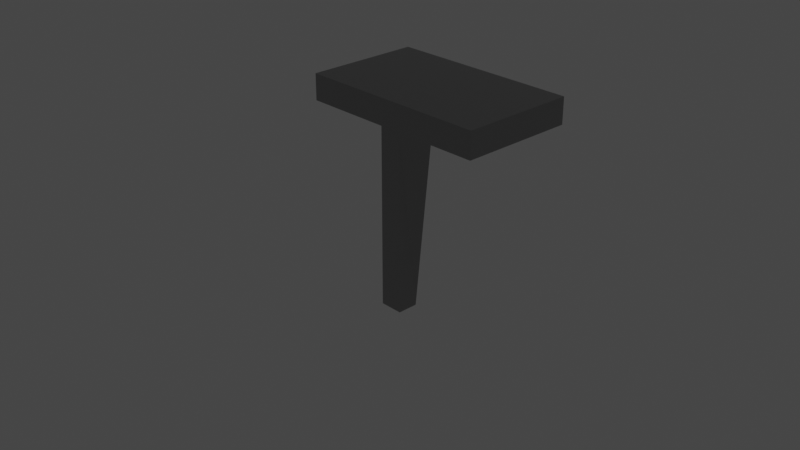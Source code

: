 # Source: podium.blend  (saved by Blender 2.91.10; exported with 4.5.12 LTS)
import bpy
from mathutils import Matrix  # noqa: F401  (used for matrix-valued properties, if any)

bpy.ops.wm.read_factory_settings(use_empty=True)
scene = bpy.context.scene
scene.name = 'Scene'

# ---- collections
col_collection = bpy.data.collections.new('Collection'); scene.collection.children.link(col_collection)

# ---- materials (node trees are filled in below, after node groups)
mat_material = bpy.data.materials.new('Material')
mat_material.alpha_threshold = 0.0
mat_material.use_transparent_shadow = False
mat_material.line_color = (0.0, 0.0, 0.0, 1.0)
mat_material_001 = bpy.data.materials.new('Material.001')
mat_material_001.use_transparent_shadow = False

# ---- material node trees
mat_material.use_nodes = True; mat_material.node_tree.nodes.clear()
_N = mat_material.node_tree.nodes; _L = mat_material.node_tree.links
n0 = _N.new('ShaderNodeOutputMaterial'); n0.name = 'Material Output'; n0.location = (300, 300)
n1 = _N.new('ShaderNodeBsdfPrincipled'); n1.name = 'Principled BSDF'; n1.location = (10, 300)
n1.distribution = 'GGX'
n1.subsurface_method = 'BURLEY'
n1.inputs[0].default_value = (0.1207, 0.1207, 0.1207, 1.0)
n1.inputs[2].default_value = 0.4
n1.inputs[3].default_value = 1.45
n1.inputs[27].default_value = (0.0, 0.0, 0.0, 1.0)
n1.inputs[28].default_value = 1.0
_L.new(n1.outputs[0], n0.inputs[0])
n0.is_active_output = True
mat_material_001.use_nodes = True; mat_material_001.node_tree.nodes.clear()
_N = mat_material_001.node_tree.nodes; _L = mat_material_001.node_tree.links
n0 = _N.new('ShaderNodeBsdfPrincipled'); n0.name = 'Principled BSDF'; n0.location = (10, 300)
n0.distribution = 'GGX'
n0.subsurface_method = 'BURLEY'
n0.inputs[0].default_value = (0.329, 0.329, 0.329, 1.0)
n0.inputs[1].default_value = 1.0
n0.inputs[2].default_value = 0.2074
n0.inputs[3].default_value = 1.45
n0.inputs[13].default_value = 1.0
n0.inputs[27].default_value = (0.0, 0.0, 0.0, 1.0)
n0.inputs[28].default_value = 1.0
n1 = _N.new('ShaderNodeOutputMaterial'); n1.name = 'Material Output'; n1.location = (300, 300)
_L.new(n0.outputs[0], n1.inputs[0])
n1.is_active_output = True

# ---- world
world_world = bpy.data.worlds.new('World'); scene.world = world_world
world_world.use_nodes = True; world_world.node_tree.nodes.clear()
_N = world_world.node_tree.nodes; _L = world_world.node_tree.links
n0 = _N.new('ShaderNodeOutputWorld'); n0.name = 'World Output'; n0.location = (300, 300)
n1 = _N.new('ShaderNodeBackground'); n1.name = 'Background'; n1.location = (10, 300)
n1.inputs[0].default_value = (0.05088, 0.05088, 0.05088, 1.0)
_L.new(n1.outputs[0], n0.inputs[0])
n0.is_active_output = True
world_world.color = (0.05088, 0.05088, 0.05088)
world_world.use_sun_shadow = False
world_world.sun_shadow_jitter_overblur = 0.0

# ---- cameras
cam_camera = bpy.data.cameras.new('Camera')
cam_camera.clip_end = 100.0
cam_camera.ortho_scale = 7.314

# ---- lights
light_light = bpy.data.lights.new('Light', 'POINT')
light_light.transmission_factor = 0.0
light_light.energy = 1000.0
light_light.shadow_soft_size = 0.1
light_light.shadow_maximum_resolution = 0.006
light_light.use_absolute_resolution = True

# ---- meshes
me_cube = bpy.data.meshes.new('Cube')
me_cube.from_pydata([(2.591, 1.0, 1.0), (1.0, 1.0, -1.0), (1.0, -1.0, 1.0), (1.0, -1.0, -1.0), (-2.877, 1.0, 1.0), (-1.0, 1.0, -1.0), (-1.0, -1.0, 1.0), (-1.0, -1.0, -1.0), (2.591, -1.0, 1.292), (-2.877, -1.0, 1.292), (2.591, 1.0, 1.292), (-2.877, 1.0, 1.292), (8.157, 1.0, 1.0), (8.157, -1.0, 1.0), (8.157, 1.0, 1.292), (8.157, -1.0, 1.292), (-8.649, -1.0, 1.0), (-8.649, 1.0, 1.0), (-8.649, -1.0, 1.292), (-8.649, 1.0, 1.292), (-2.877, 10.32, 1.0), (2.591, 10.32, 1.0), (-2.877, 10.32, 1.292), (2.591, 10.32, 1.292), (8.157, 10.32, 1.292), (8.157, 10.32, 1.0), (-8.649, 10.32, 1.0), (-8.649, 10.32, 1.292), (-2.877, 5.52, 1.0), (-8.649, 5.52, 1.0), (2.591, 5.52, 1.0), (-8.649, 5.52, 1.292), (2.591, 5.52, 1.292), (-2.877, 5.52, 1.292), (8.157, 5.52, 1.292), (8.157, 5.52, 1.0), (-8.649, 10.32, 1.0), (-8.649, 10.32, 1.096), (-8.649, 10.32, 1.292), (-8.649, 10.32, 1.196)], [], [(29, 31, 27, 26), (3, 2, 6, 7), (7, 6, 4, 5), (5, 1, 3, 7), (1, 0, 2, 3), (5, 4, 0, 1), (10, 11, 9, 8), (6, 2, 8, 9), (6, 9, 18, 16), (30, 28, 20, 21), (13, 12, 14, 15), (10, 8, 15, 14), (2, 0, 12, 13), (8, 2, 13, 15), (17, 16, 18, 19), (4, 6, 16, 17), (28, 29, 26, 20), (9, 11, 19, 18), (21, 20, 22, 23), (21, 23, 24, 25), (22, 20, 26, 27), (33, 32, 23, 22), (31, 33, 22, 27), (32, 34, 24, 23), (34, 35, 25, 24), (35, 30, 21, 25), (12, 0, 30, 35), (14, 12, 35, 34), (10, 14, 34, 32), (19, 11, 33, 31), (11, 10, 32, 33), (4, 17, 29, 28), (0, 4, 28, 30), (17, 19, 31, 29), (27, 26, 36, 37, 39, 38)])
me_cube.polygons.foreach_set('material_index', [1, 1, 1, 1, 1, 1, 1, 1, 1, 1, 1, 1, 1, 1, 1, 1, 1, 1, 1, 1, 1, 1, 1, 1, 1, 1, 1, 1, 1, 1, 1, 1, 1, 1, 1])
_uv = me_cube.uv_layers.new(name='UVMap')
_uv.uv.foreach_set('vector', [0.625, 0.25, 0.625, 0.25, 0.625, 0.25, 0.625, 0.25, 0.375, 0.75, 0.625, 0.75, 0.625, 1.0, 0.375, 1.0, 0.375, 0.0, 0.625, 0.0, 0.625, 0.25, 0.375, 0.25, 0.125, 0.5, 0.375, 0.5, 0.375, 0.75, 0.125, 0.75, 0.375, 0.5, 0.625, 0.5, 0.625, 0.75, 0.375, 0.75, 0.375, 0.25, 0.625, 0.25, 0.625, 0.5, 0.375, 0.5, 0.625, 0.5, 0.875, 0.5, 0.875, 0.75, 0.625, 0.75, 0.625, 1.0, 0.625, 0.75, 0.625, 0.75, 0.625, 1.0, 0.625, 1.0, 0.625, 1.0, 0.625, 1.0, 0.625, 1.0, 0.625, 0.5, 0.625, 0.25, 0.625, 0.25, 0.625, 0.5, 0.625, 0.75, 0.625, 0.5, 0.625, 0.5, 0.625, 0.75, 0.625, 0.5, 0.625, 0.75, 0.625, 0.75, 0.625, 0.5, 0.625, 0.75, 0.625, 0.5, 0.625, 0.5, 0.625, 0.75, 0.625, 0.75, 0.625, 0.75, 0.625, 0.75, 0.625, 0.75, 0.625, 0.25, 0.625, 0.0, 0.625, 0.0, 0.625, 0.25, 0.625, 0.25, 0.625, 0.0, 0.625, 0.0, 0.625, 0.25, 0.625, 0.25, 0.625, 0.25, 0.625, 0.25, 0.625, 0.25, 0.875, 0.75, 0.875, 0.5, 0.875, 0.5, 0.875, 0.75, 0.625, 0.5, 0.625, 0.25, 0.625, 0.25, 0.625, 0.5, 0.625, 0.5, 0.625, 0.5, 0.625, 0.5, 0.625, 0.5, 0.625, 0.25, 0.625, 0.25, 0.625, 0.25, 0.625, 0.25, 0.875, 0.5, 0.625, 0.5, 0.625, 0.5, 0.875, 0.5, 0.875, 0.5, 0.875, 0.5, 0.875, 0.5, 0.875, 0.5, 0.625, 0.5, 0.625, 0.5, 0.625, 0.5, 0.625, 0.5, 0.625, 0.5, 0.625, 0.5, 0.625, 0.5, 0.625, 0.5, 0.625, 0.5, 0.625, 0.5, 0.625, 0.5, 0.625, 0.5, 0.625, 0.5, 0.625, 0.5, 0.625, 0.5, 0.625, 0.5, 0.625, 0.5, 0.625, 0.5, 0.625, 0.5, 0.625, 0.5, 0.625, 0.5, 0.625, 0.5, 0.625, 0.5, 0.625, 0.5, 0.875, 0.5, 0.875, 0.5, 0.875, 0.5, 0.875, 0.5, 0.875, 0.5, 0.625, 0.5, 0.625, 0.5, 0.875, 0.5, 0.625, 0.25, 0.625, 0.25, 0.625, 0.25, 0.625, 0.25, 0.625, 0.5, 0.625, 0.25, 0.625, 0.25, 0.625, 0.5, 0.625, 0.25, 0.625, 0.25, 0.625, 0.25, 0.625, 0.25, 0.625, 0.25, 0.625, 0.25, 0.625, 0.25, 0.625, 0.25, 0.625, 0.25, 0.625, 0.25])
me_cube.materials.append(mat_material)
me_cube.materials.append(mat_material_001)
me_cube.use_remesh_preserve_volume = False
me_cube.use_remesh_preserve_attributes = False
me_cube.use_mirror_vertex_groups = False
me_cube.update()

# ---- objects
ob_cube = bpy.data.objects.new('Cube', me_cube)
ob_light = bpy.data.objects.new('Light', light_light)
ob_camera = bpy.data.objects.new('Camera', cam_camera)

# ---- transforms, parenting, visibility, modifiers, constraints
ob_cube.location = (0.0, 0.0, 0.0)
ob_cube.scale = (0.1298, 0.1153, 1.0)
ob_cube.lock_rotations_4d = False
ob_cube.empty_display_type = 'ARROWS'
ob_cube.lineart.crease_threshold = 0.0
ob_light.location = (4.076, 1.005, 5.904)
ob_light.rotation_euler = (0.6503, 0.05522, 1.866)
ob_light.lock_rotations_4d = False
ob_light.empty_display_type = 'ARROWS'
ob_light.color = (0.0, 0.0, 0.0, 0.0)
ob_light.lineart.crease_threshold = 0.0
ob_camera.location = (7.359, -6.926, 4.958)
ob_camera.rotation_euler = (1.109, 0.0, 0.8149)
ob_camera.lock_rotations_4d = False
ob_camera.empty_display_type = 'ARROWS'
ob_camera.color = (0.0, 0.0, 0.0, 0.0)
ob_camera.display_type = 'WIRE'
ob_camera.lineart.crease_threshold = 0.0

# ---- collection membership
col_collection.objects.link(ob_cube)
col_collection.objects.link(ob_light)
col_collection.objects.link(ob_camera)

# ---- scene / render settings (as saved in the file)
scene.camera = ob_camera
scene.frame_start = 1; scene.frame_end = 250; scene.frame_set(1)
scene.render.engine = 'BLENDER_EEVEE_NEXT'
scene.cycles.use_denoising = False
scene.cycles.samples = 128
scene.cycles.sampling_pattern = 'TABULATED_SOBOL'
scene.cycles.use_adaptive_sampling = False
scene.cycles.use_light_tree = False
scene.view_settings.view_transform = 'Filmic'
bpy.context.view_layer.update()
